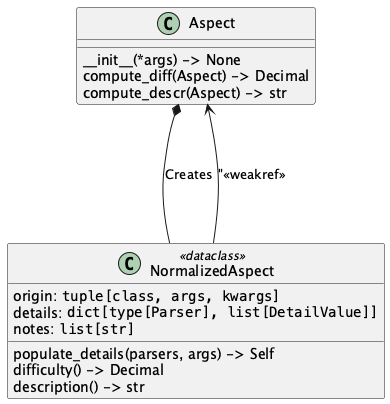

The diagram above was rendered by PlantUML. Its source (embedded in the PNG):
@startuml

class Aspect {
    __init__(*args) -> None
    compute_diff(Aspect) -> Decimal
    compute_descr(Aspect) -> str
}
class NormalizedAspect <<dataclass>> {
    origin: ""tuple[class, args, kwargs]""
    details: ""dict[type[Parser], list[DetailValue]]""
    notes: ""list[str]""
    populate_details(parsers, args) -> Self
    difficulty() -> Decimal
    description() -> str
}

Aspect *-- NormalizedAspect : "Creates"

NormalizedAspect ---> Aspect : "<<weakref>>
@enduml